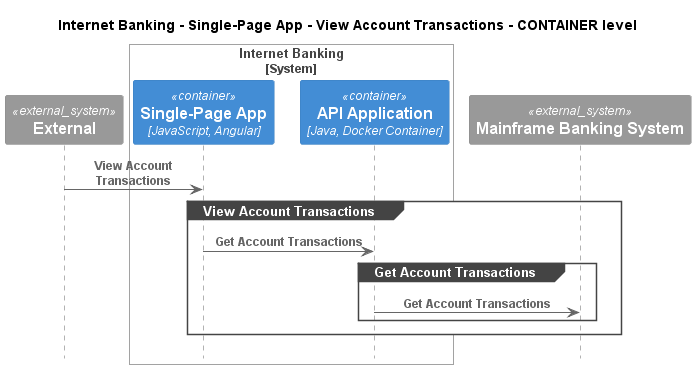

The diagram above was rendered by PlantUML. Its source (embedded in the PNG):
@startuml
!pragma layout smetana
!include ..\..\..\..\..\..\.c4s\C4_Sequence.puml

title Internet Banking - Single-Page App - View Account Transactions - CONTAINER level

System_Ext(C4InterFlow.SoftwareSystems.ExternalSystem, "External", "")

System_Boundary(BigBankPlc.SoftwareSystems.InternetBanking, "Internet Banking")
    Container(BigBankPlc.SoftwareSystems.InternetBanking.Containers.SinglePageApp, "Single-Page App", "JavaScript, Angular", "Provides all the Internet banking functionality to customers via their web browser")
    Container(BigBankPlc.SoftwareSystems.InternetBanking.Containers.APIApplication, "API Application", "Java, Docker Container", "Provides Internet banking functionality via API")
Boundary_End()
System_Ext(BigBankPlc.SoftwareSystems.MainframeBankingSystem, "Mainframe Banking System", "")

Rel(C4InterFlow.SoftwareSystems.ExternalSystem, BigBankPlc.SoftwareSystems.InternetBanking.Containers.SinglePageApp, "View Account Transactions")
group View Account Transactions
Rel(BigBankPlc.SoftwareSystems.InternetBanking.Containers.SinglePageApp, BigBankPlc.SoftwareSystems.InternetBanking.Containers.APIApplication, "Get Account Transactions")
group Get Account Transactions
Rel(BigBankPlc.SoftwareSystems.InternetBanking.Containers.APIApplication, BigBankPlc.SoftwareSystems.MainframeBankingSystem, "Get Account Transactions")
end
end


@enduml